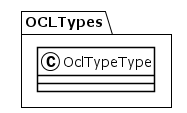

The diagram above was rendered by PlantUML. Its source (embedded in the PNG):
@startuml
!theme plain
package OCLTypes {
class OclTypeType {
}
}
@enduml